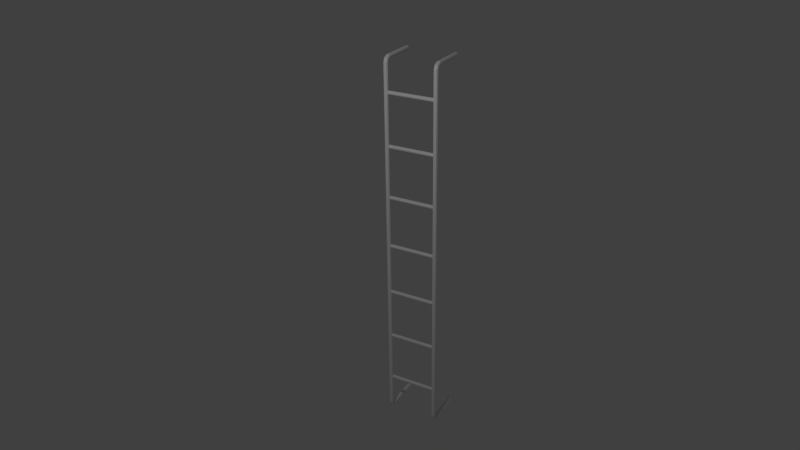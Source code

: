 # Source: leiter2_zumBearbeiten_.blend  (saved by Blender 2.70.0; exported with 4.5.12 LTS)
import bpy
from mathutils import Matrix  # noqa: F401  (used for matrix-valued properties, if any)

bpy.ops.wm.read_factory_settings(use_empty=True)
scene = bpy.context.scene
scene.name = 'Scene'

# ---- collections
col_collection_1 = bpy.data.collections.new('Collection 1'); scene.collection.children.link(col_collection_1)

# ---- world
world_world = bpy.data.worlds.new('World'); scene.world = world_world
world_world.color = (0.05088, 0.05088, 0.05088)
world_world.use_sun_shadow = False
world_world.sun_shadow_jitter_overblur = 0.0
world_world.cycles.sampling_method = 'MANUAL'
world_world.cycles.sample_map_resolution = 256
world_world.light_settings.ao_factor = 0.2075

# ---- cameras
cam_camera = bpy.data.cameras.new('Camera')
cam_camera.clip_end = 100.0
cam_camera.lens = 35.0
cam_camera.sensor_width = 32.0
cam_camera.sensor_height = 18.0
cam_camera.ortho_scale = 7.314
cam_camera.dof.focus_distance = 0.0
cam_camera.dof.aperture_fstop = 128.0

# ---- lights
light_lamp = bpy.data.lights.new('Lamp', 'POINT')
light_lamp.transmission_factor = 0.0
light_lamp.cutoff_distance = 30.0
light_lamp.energy = 100.0
light_lamp.shadow_buffer_clip_start = 1.001
light_lamp.shadow_soft_size = 0.1
light_lamp.shadow_maximum_resolution = 0.006
light_lamp.use_absolute_resolution = True
light_lamp.cycles.use_multiple_importance_sampling = False

# ---- meshes
me_cylinder_003 = bpy.data.meshes.new('Cylinder.003')
me_cylinder_003.from_pydata([(0.0, 1.0, 0.9295), (0.7071, 0.7071, 0.9295), (1.0, -4.371e-08, 0.9295), (0.7071, -0.7071, 0.9295), (-8.742e-08, -1.0, 0.9295), (-0.7071, -0.7071, 0.9295), (-1.0, 1.192e-08, 0.9295), (-0.7071, 0.7071, 0.9295), (-3.553e-15, 1.26, 0.9357), (0.7071, 1.053, 0.9379), (1.0, 0.5528, 0.9433), (0.7071, 0.05244, 0.9487), (-8.742e-08, -0.1548, 0.951), (-0.7071, 0.05244, 0.9487), (-1.0, 0.5528, 0.9433), (-0.7071, 1.053, 0.9379), (-4.272e-06, 1.912, 0.9397), (0.7071, 1.914, 0.9428), (1.0, 1.918, 0.9505), (0.7071, 1.922, 0.9581), (-4.359e-06, 1.924, 0.9613), (-0.7071, 1.922, 0.9581), (-1.0, 1.918, 0.9505), (-0.7071, 1.914, 0.9428), (-4.272e-06, 17.52, 0.9389), (0.7071, 17.52, 0.942), (1.0, 17.52, 0.9497), (0.7071, 17.53, 0.9574), (-4.359e-06, 17.53, 0.9605), (-0.7071, 17.53, 0.9574), (-1.0, 17.52, 0.9497), (-0.7071, 17.52, 0.942), (0.0, 1.0, 0.0), (0.0, 1.0, -0.9295), (0.7071, 0.7071, 0.0), (0.7071, 0.7071, -0.9295), (1.0, -4.371e-08, 0.0), (1.0, -4.371e-08, -0.9295), (0.7071, -0.7071, 0.0), (0.7071, -0.7071, -0.9295), (-8.742e-08, -1.0, 0.0), (-8.742e-08, -1.0, -0.9295), (-0.7071, -0.7071, 0.0), (-0.7071, -0.7071, -0.9295), (-1.0, 1.192e-08, 0.0), (-1.0, 1.192e-08, -0.9295), (-0.7071, 0.7071, 0.0), (-0.7071, 0.7071, -0.9295), (-3.553e-15, 1.26, -0.9357), (0.7071, 1.053, -0.9379), (1.0, 0.5528, -0.9433), (0.7071, 0.05244, -0.9487), (-8.742e-08, -0.1548, -0.951), (-0.7071, 0.05244, -0.9487), (-1.0, 0.5528, -0.9433), (-0.7071, 1.053, -0.9379), (-4.272e-06, 1.912, -0.9397), (0.7071, 1.914, -0.9428), (1.0, 1.918, -0.9505), (0.7071, 1.922, -0.9581), (-4.359e-06, 1.924, -0.9613), (-0.7071, 1.922, -0.9581), (-1.0, 1.918, -0.9505), (-0.7071, 1.914, -0.9428), (-4.272e-06, 17.52, -0.9389), (0.7071, 17.52, -0.942), (1.0, 17.52, -0.9497), (0.7071, 17.53, -0.9574), (-4.359e-06, 17.53, -0.9605), (-0.7071, 17.53, -0.9574), (-1.0, 17.52, -0.9497), (-0.7071, 17.52, -0.942), (23.2, 1.0, 0.9295), (23.91, 0.7071, 0.9295), (24.2, -4.371e-08, 0.9295), (23.91, -0.7071, 0.9295), (23.2, -1.0, 0.9295), (22.49, -0.7071, 0.9295), (22.2, 1.192e-08, 0.9295), (22.49, 0.7071, 0.9295), (23.2, 1.26, 0.9357), (23.91, 1.053, 0.9379), (24.2, 0.5528, 0.9433), (23.91, 0.05244, 0.9487), (23.2, -0.1548, 0.951), (22.49, 0.05244, 0.9487), (22.2, 0.5528, 0.9433), (22.49, 1.053, 0.9379), (23.2, 1.912, 0.9397), (23.91, 1.914, 0.9428), (24.2, 1.918, 0.9505), (23.91, 1.922, 0.9581), (23.2, 1.924, 0.9613), (22.49, 1.922, 0.9581), (22.2, 1.918, 0.9505), (22.49, 1.914, 0.9428), (23.2, 17.52, 0.9389), (23.91, 17.52, 0.942), (24.2, 17.52, 0.9497), (23.91, 17.53, 0.9574), (23.2, 17.53, 0.9605), (22.49, 17.53, 0.9574), (22.2, 17.52, 0.9497), (22.49, 17.52, 0.942), (23.2, 1.0, 0.0), (23.2, 1.0, -0.9295), (23.91, 0.7071, 0.0), (23.91, 0.7071, -0.9295), (24.2, -4.371e-08, 0.0), (24.2, -4.371e-08, -0.9295), (23.91, -0.7071, 0.0), (23.91, -0.7071, -0.9295), (23.2, -1.0, 0.0), (23.2, -1.0, -0.9295), (22.49, -0.7071, 0.0), (22.49, -0.7071, -0.9295), (22.2, 1.192e-08, 0.0), (22.2, 1.192e-08, -0.9295), (22.49, 0.7071, 0.0), (22.49, 0.7071, -0.9295), (23.2, 1.26, -0.9357), (23.91, 1.053, -0.9379), (24.2, 0.5528, -0.9433), (23.91, 0.05244, -0.9487), (23.2, -0.1548, -0.951), (22.49, 0.05244, -0.9487), (22.2, 0.5528, -0.9433), (22.49, 1.053, -0.9379), (23.2, 1.912, -0.9397), (23.91, 1.914, -0.9428), (24.2, 1.918, -0.9505), (23.91, 1.922, -0.9581), (23.2, 1.924, -0.9613), (22.49, 1.922, -0.9581), (22.2, 1.918, -0.9505), (22.49, 1.914, -0.9428), (23.2, 17.52, -0.9389), (23.91, 17.52, -0.942), (24.2, 17.52, -0.9497), (23.91, 17.53, -0.9574), (23.2, 17.53, -0.9605), (22.49, 17.53, -0.9574), (22.2, 17.52, -0.9497), (22.49, 17.52, -0.942)], [], [(32, 0, 1, 34), (34, 1, 2, 36), (36, 2, 3, 38), (38, 3, 4, 40), (40, 4, 5, 42), (42, 5, 6, 44), (0, 7, 15, 8), (46, 7, 0, 32), (44, 6, 7, 46), (8, 15, 23, 16), (7, 6, 14, 15), (6, 5, 13, 14), (5, 4, 12, 13), (4, 3, 11, 12), (3, 2, 10, 11), (2, 1, 9, 10), (1, 0, 8, 9), (16, 23, 31, 24), (15, 14, 22, 23), (14, 13, 21, 22), (13, 12, 20, 21), (12, 11, 19, 20), (11, 10, 18, 19), (10, 9, 17, 18), (9, 8, 16, 17), (25, 24, 31, 30, 29, 28, 27, 26), (23, 22, 30, 31), (22, 21, 29, 30), (21, 20, 28, 29), (20, 19, 27, 28), (19, 18, 26, 27), (18, 17, 25, 26), (17, 16, 24, 25), (32, 34, 35, 33), (34, 36, 37, 35), (36, 38, 39, 37), (38, 40, 41, 39), (40, 42, 43, 41), (42, 44, 45, 43), (33, 48, 55, 47), (46, 32, 33, 47), (44, 46, 47, 45), (48, 56, 63, 55), (47, 55, 54, 45), (45, 54, 53, 43), (43, 53, 52, 41), (41, 52, 51, 39), (39, 51, 50, 37), (37, 50, 49, 35), (35, 49, 48, 33), (56, 64, 71, 63), (55, 63, 62, 54), (54, 62, 61, 53), (53, 61, 60, 52), (52, 60, 59, 51), (51, 59, 58, 50), (50, 58, 57, 49), (49, 57, 56, 48), (65, 66, 67, 68, 69, 70, 71, 64), (63, 71, 70, 62), (62, 70, 69, 61), (61, 69, 68, 60), (60, 68, 67, 59), (59, 67, 66, 58), (58, 66, 65, 57), (57, 65, 64, 56), (104, 72, 73, 106), (106, 73, 74, 108), (108, 74, 75, 110), (110, 75, 76, 112), (112, 76, 77, 114), (114, 77, 78, 116), (72, 79, 87, 80), (118, 79, 72, 104), (116, 78, 79, 118), (80, 87, 95, 88), (79, 78, 86, 87), (78, 77, 85, 86), (77, 76, 84, 85), (76, 75, 83, 84), (75, 74, 82, 83), (74, 73, 81, 82), (73, 72, 80, 81), (88, 95, 103, 96), (87, 86, 94, 95), (86, 85, 93, 94), (85, 84, 92, 93), (84, 83, 91, 92), (83, 82, 90, 91), (82, 81, 89, 90), (81, 80, 88, 89), (97, 96, 103, 102, 101, 100, 99, 98), (95, 94, 102, 103), (94, 93, 101, 102), (93, 92, 100, 101), (92, 91, 99, 100), (91, 90, 98, 99), (90, 89, 97, 98), (89, 88, 96, 97), (104, 106, 107, 105), (106, 108, 109, 107), (108, 110, 111, 109), (110, 112, 113, 111), (112, 114, 115, 113), (114, 116, 117, 115), (105, 120, 127, 119), (118, 104, 105, 119), (116, 118, 119, 117), (120, 128, 135, 127), (119, 127, 126, 117), (117, 126, 125, 115), (115, 125, 124, 113), (113, 124, 123, 111), (111, 123, 122, 109), (109, 122, 121, 107), (107, 121, 120, 105), (128, 136, 143, 135), (127, 135, 134, 126), (126, 134, 133, 125), (125, 133, 132, 124), (124, 132, 131, 123), (123, 131, 130, 122), (122, 130, 129, 121), (121, 129, 128, 120), (137, 138, 139, 140, 141, 142, 143, 136), (135, 143, 142, 134), (134, 142, 141, 133), (133, 141, 140, 132), (132, 140, 139, 131), (131, 139, 138, 130), (130, 138, 137, 129), (129, 137, 136, 128)])
me_cylinder_003.use_remesh_preserve_volume = False
me_cylinder_003.use_remesh_preserve_attributes = False
me_cylinder_003.use_mirror_vertex_groups = False
me_cylinder_003.update()
me_cylinder_002 = bpy.data.meshes.new('Cylinder.002')
me_cylinder_002.from_pydata([(-2.691e-06, 1.0, 0.0), (-8.153e-07, 1.0, 0.9352), (0.7071, 0.7071, 0.0), (0.7071, 0.7071, 0.9352), (1.0, -4.371e-08, 0.0), (1.0, -4.371e-08, 0.9352), (0.7071, -0.7071, 0.0), (0.7071, -0.7071, 0.9352), (-2.778e-06, -1.0, 0.0), (-9.027e-07, -1.0, 0.9352), (-0.7071, -0.7071, 0.0), (-0.7071, -0.7071, 0.9352), (-1.0, 1.192e-08, 0.0), (-1.0, 1.192e-08, 0.9352), (-0.7071, 0.7071, 0.0), (-0.7071, 0.7071, 0.9352)], [], [(0, 1, 3, 2), (2, 3, 5, 4), (4, 5, 7, 6), (6, 7, 9, 8), (8, 9, 11, 10), (10, 11, 13, 12), (14, 15, 1, 0), (12, 13, 15, 14)])
me_cylinder_002.use_remesh_preserve_volume = False
me_cylinder_002.use_remesh_preserve_attributes = False
me_cylinder_002.use_mirror_vertex_groups = False
me_cylinder_002.update()

# ---- objects
ob_cylinder_001 = bpy.data.objects.new('Cylinder.001', me_cylinder_003)
ob_cylinder = bpy.data.objects.new('Cylinder', me_cylinder_002)
ob_lamp = bpy.data.objects.new('Lamp', light_lamp)
ob_camera = bpy.data.objects.new('Camera', cam_camera)

# ---- transforms, parenting, visibility, modifiers, constraints
ob_cylinder_001.location = (0.506, -0.01245, 2.558)
ob_cylinder_001.scale = (0.02107, 0.02107, 1.945)
ob_cylinder_001.lineart.crease_threshold = 0.0
ob_cylinder.location = (0.7558, -0.005341, 4.094)
ob_cylinder.rotation_euler = (0.0, 1.571, 0.0)
ob_cylinder.scale = (0.01815, 0.01815, 0.2511)
ob_cylinder.lineart.crease_threshold = 0.0
_m = ob_cylinder.modifiers.new('Mirror', 'MIRROR')
_m.use_axis = (False, False, True)
_m.use_clip = True
_m = ob_cylinder.modifiers.new('Array', 'ARRAY')
_m.count = 7
_m.constant_offset_displace = (0.0, 0.0, 0.0)
_m.relative_offset_displace = (13.9, 0.0, 0.0)
ob_lamp.location = (1.121, -3.107, 5.904)
ob_lamp.rotation_euler = (0.6503, 0.05522, 1.866)
ob_lamp.lock_rotations_4d = False
ob_lamp.empty_display_type = 'ARROWS'
ob_lamp.color = (0.0, 0.0, 0.0, 0.0)
ob_lamp.lineart.crease_threshold = 0.0
ob_camera.location = (4.281, -6.333, 6.461)
ob_camera.rotation_euler = (1.109, 0.01082, 0.5186)
ob_camera.scale = (0.4057, 0.4057, 0.4057)
ob_camera.lock_rotations_4d = False
ob_camera.empty_display_type = 'ARROWS'
ob_camera.color = (0.0, 0.0, 0.0, 0.0)
ob_camera.display_type = 'WIRE'
ob_camera.lineart.crease_threshold = 0.0

# ---- collection membership
col_collection_1.objects.link(ob_cylinder_001)
col_collection_1.objects.link(ob_cylinder)
col_collection_1.objects.link(ob_lamp)
col_collection_1.objects.link(ob_camera)

# ---- scene / render settings (as saved in the file)
scene.camera = ob_camera
scene.frame_start = 1; scene.frame_end = 250; scene.frame_set(1)
scene.render.engine = 'BLENDER_EEVEE_NEXT'
scene.render.dither_intensity = 0.0
scene.cycles.use_denoising = False
scene.cycles.samples = 10
scene.cycles.sampling_pattern = 'TABULATED_SOBOL'
scene.cycles.light_sampling_threshold = 0.0
scene.cycles.use_adaptive_sampling = False
scene.cycles.use_light_tree = False
scene.cycles.blur_glossy = 0.0
scene.cycles.volume_bounces = 1
scene.cycles.pixel_filter_type = 'GAUSSIAN'
scene.cycles.sample_clamp_indirect = 0.0
scene.view_settings.view_transform = 'Standard'
bpy.context.view_layer.update()
